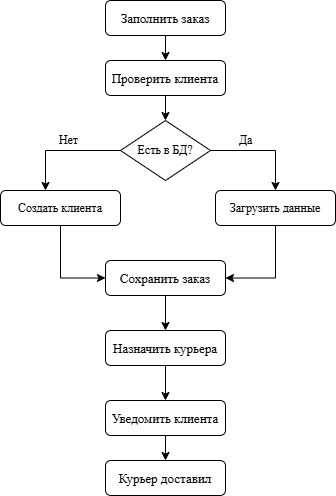

The diagram above was exported from draw.io. Its source (the exported page's mxGraphModel, read from the mxfile embedded in the PNG):
<mxGraphModel dx="970" dy="550" grid="1" gridSize="10" guides="1" tooltips="1" connect="1" arrows="1" fold="1" page="1" pageScale="1" pageWidth="827" pageHeight="1169" math="0" shadow="0">
  <root>
    <mxCell id="0" />
    <mxCell id="1" parent="0" />
    <mxCell id="plpdXqL80nN_CYvc2RGj-18" edge="1" parent="1" source="plpdXqL80nN_CYvc2RGj-1" style="edgeStyle=orthogonalEdgeStyle;rounded=0;orthogonalLoop=1;jettySize=auto;html=1;entryX=0.5;entryY=0;entryDx=0;entryDy=0;" target="plpdXqL80nN_CYvc2RGj-2">
      <mxGeometry relative="1" as="geometry" />
    </mxCell>
    <mxCell id="plpdXqL80nN_CYvc2RGj-1" parent="1" style="rounded=1;whiteSpace=wrap;html=1;fontSize=13;fontFamily=Times New Roman;" value="Заполнить заказ" vertex="1">
      <mxGeometry height="35" width="120" x="370" y="380" as="geometry" />
    </mxCell>
    <mxCell id="plpdXqL80nN_CYvc2RGj-17" edge="1" parent="1" source="plpdXqL80nN_CYvc2RGj-2" style="edgeStyle=orthogonalEdgeStyle;rounded=0;orthogonalLoop=1;jettySize=auto;html=1;entryX=0.5;entryY=0;entryDx=0;entryDy=0;" target="plpdXqL80nN_CYvc2RGj-3">
      <mxGeometry relative="1" as="geometry" />
    </mxCell>
    <mxCell id="plpdXqL80nN_CYvc2RGj-2" parent="1" style="rounded=1;whiteSpace=wrap;html=1;fontSize=13;fontFamily=Times New Roman;" value="Проверить клиента" vertex="1">
      <mxGeometry height="35" width="120" x="370" y="440" as="geometry" />
    </mxCell>
    <mxCell id="plpdXqL80nN_CYvc2RGj-3" parent="1" style="rhombus;whiteSpace=wrap;html=1;fontSize=12;fontFamily=Times New Roman;" value="Есть в БД?" vertex="1">
      <mxGeometry height="60" width="90" x="385" y="500" as="geometry" />
    </mxCell>
    <mxCell id="plpdXqL80nN_CYvc2RGj-12" edge="1" parent="1" source="plpdXqL80nN_CYvc2RGj-4" style="edgeStyle=orthogonalEdgeStyle;rounded=0;orthogonalLoop=1;jettySize=auto;html=1;entryX=1;entryY=0.5;entryDx=0;entryDy=0;" target="plpdXqL80nN_CYvc2RGj-5">
      <mxGeometry relative="1" as="geometry" />
    </mxCell>
    <mxCell id="plpdXqL80nN_CYvc2RGj-4" parent="1" style="rounded=1;whiteSpace=wrap;html=1;fontSize=12;fontFamily=Times New Roman;" value="Загрузить данные" vertex="1">
      <mxGeometry height="35" width="120" x="480" y="570" as="geometry" />
    </mxCell>
    <mxCell id="plpdXqL80nN_CYvc2RGj-14" edge="1" parent="1" source="plpdXqL80nN_CYvc2RGj-5" style="edgeStyle=orthogonalEdgeStyle;rounded=0;orthogonalLoop=1;jettySize=auto;html=1;entryX=0.5;entryY=0;entryDx=0;entryDy=0;" target="plpdXqL80nN_CYvc2RGj-6">
      <mxGeometry relative="1" as="geometry" />
    </mxCell>
    <mxCell id="plpdXqL80nN_CYvc2RGj-5" parent="1" style="rounded=1;whiteSpace=wrap;html=1;fontSize=13;fontFamily=Times New Roman;" value="Сохранить заказ" vertex="1">
      <mxGeometry height="35" width="120" x="370" y="640" as="geometry" />
    </mxCell>
    <mxCell id="plpdXqL80nN_CYvc2RGj-15" edge="1" parent="1" source="plpdXqL80nN_CYvc2RGj-6" style="edgeStyle=orthogonalEdgeStyle;rounded=0;orthogonalLoop=1;jettySize=auto;html=1;entryX=0.5;entryY=0;entryDx=0;entryDy=0;" target="plpdXqL80nN_CYvc2RGj-7">
      <mxGeometry relative="1" as="geometry" />
    </mxCell>
    <mxCell id="plpdXqL80nN_CYvc2RGj-6" parent="1" style="rounded=1;whiteSpace=wrap;html=1;fontSize=13;fontFamily=Times New Roman;" value="Назначить курьера" vertex="1">
      <mxGeometry height="35" width="120" x="370" y="710" as="geometry" />
    </mxCell>
    <mxCell id="plpdXqL80nN_CYvc2RGj-16" edge="1" parent="1" source="plpdXqL80nN_CYvc2RGj-7" style="edgeStyle=orthogonalEdgeStyle;rounded=0;orthogonalLoop=1;jettySize=auto;html=1;entryX=0.5;entryY=0;entryDx=0;entryDy=0;" target="plpdXqL80nN_CYvc2RGj-8">
      <mxGeometry relative="1" as="geometry" />
    </mxCell>
    <mxCell id="plpdXqL80nN_CYvc2RGj-7" parent="1" style="rounded=1;whiteSpace=wrap;html=1;fontSize=13;fontFamily=Times New Roman;" value="Уведомить клиента" vertex="1">
      <mxGeometry height="35" width="120" x="370" y="780" as="geometry" />
    </mxCell>
    <mxCell id="plpdXqL80nN_CYvc2RGj-8" parent="1" style="rounded=1;whiteSpace=wrap;html=1;fontSize=13;fontFamily=Times New Roman;" value="Курьер доставил" vertex="1">
      <mxGeometry height="35" width="120" x="370" y="840" as="geometry" />
    </mxCell>
    <mxCell id="plpdXqL80nN_CYvc2RGj-9" edge="1" parent="1" source="plpdXqL80nN_CYvc2RGj-3" style="edgeStyle=orthogonalEdgeStyle;html=1;fontSize=12;fontFamily=Times New Roman;rounded=0;curved=0;" value="Нет">
      <mxGeometry relative="1" x="-0.0909" y="-10" as="geometry">
        <mxPoint as="offset" />
        <mxPoint x="310" y="570" as="targetPoint" />
      </mxGeometry>
    </mxCell>
    <mxCell id="plpdXqL80nN_CYvc2RGj-10" edge="1" parent="1" source="plpdXqL80nN_CYvc2RGj-3" style="edgeStyle=orthogonalEdgeStyle;html=1;fontSize=12;fontFamily=Times New Roman;rounded=0;curved=0;" target="plpdXqL80nN_CYvc2RGj-4" value="Да">
      <mxGeometry relative="1" x="-0.3333" y="10" as="geometry">
        <mxPoint as="offset" />
      </mxGeometry>
    </mxCell>
    <mxCell id="plpdXqL80nN_CYvc2RGj-13" edge="1" parent="1" source="plpdXqL80nN_CYvc2RGj-11" style="edgeStyle=orthogonalEdgeStyle;rounded=0;orthogonalLoop=1;jettySize=auto;html=1;entryX=0;entryY=0.5;entryDx=0;entryDy=0;" target="plpdXqL80nN_CYvc2RGj-5">
      <mxGeometry relative="1" as="geometry" />
    </mxCell>
    <mxCell id="plpdXqL80nN_CYvc2RGj-11" parent="1" style="rounded=1;whiteSpace=wrap;html=1;fontSize=12;fontFamily=Times New Roman;" value="Создать клиента" vertex="1">
      <mxGeometry height="35" width="120" x="265" y="570" as="geometry" />
    </mxCell>
  </root>
</mxGraphModel>